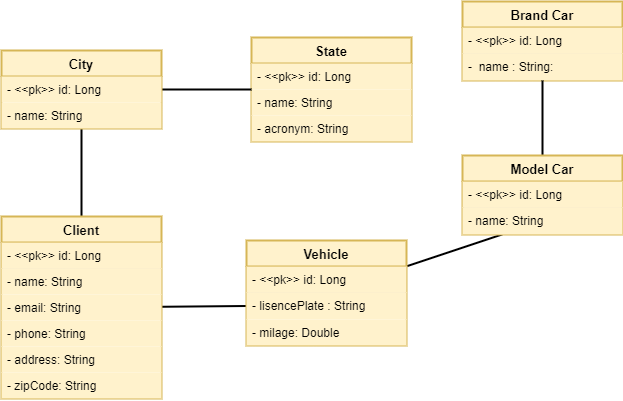

The diagram above was exported from draw.io. Its source (the exported page's mxGraphModel, read from the mxfile embedded in the PNG):
<mxGraphModel dx="1430" dy="451" grid="0" gridSize="10" guides="1" tooltips="1" connect="1" arrows="1" fold="1" page="0" pageScale="1" pageWidth="850" pageHeight="1100" background="#ffffff" math="0" shadow="0">
  <root>
    <mxCell id="0" />
    <mxCell id="1" parent="0" />
    <mxCell id="90" style="rounded=1;html=1;exitX=0.5;exitY=0;exitDx=0;exitDy=0;entryX=0.5;entryY=1;entryDx=0;entryDy=0;strokeColor=#000000;strokeWidth=2;fontColor=#000000;startArrow=none;startFill=0;endArrow=none;endFill=0;" parent="1" source="51" target="76" edge="1">
      <mxGeometry relative="1" as="geometry" />
    </mxCell>
    <mxCell id="122" value="" style="edgeStyle=none;rounded=1;html=1;strokeColor=#000000;strokeWidth=2;fontColor=#000000;startArrow=none;startFill=0;endArrow=none;endFill=0;entryX=0;entryY=0.5;entryDx=0;entryDy=0;" parent="1" source="51" target="100" edge="1">
      <mxGeometry relative="1" as="geometry" />
    </mxCell>
    <mxCell id="51" value="Client" style="swimlane;fontStyle=1;align=center;verticalAlign=top;childLayout=stackLayout;horizontal=1;startSize=26;horizontalStack=0;resizeParent=1;resizeParentMax=0;resizeLast=0;collapsible=1;marginBottom=0;fillColor=#fff2cc;strokeColor=#d6b656;labelBackgroundColor=none;labelBorderColor=none;fontSize=13;fontColor=#000000;strokeWidth=2;perimeterSpacing=0;rounded=0;shadow=0;glass=0;swimlaneLine=1;" parent="1" vertex="1">
      <mxGeometry x="-390" y="217" width="160" height="182" as="geometry" />
    </mxCell>
    <mxCell id="56" value="- &lt;&lt;pk&gt;&gt; id: Long&#10;" style="text;strokeColor=#d6b656;fillColor=#fff2cc;align=left;verticalAlign=top;spacingLeft=4;spacingRight=4;overflow=hidden;rotatable=0;points=[[0,0.5],[1,0.5]];portConstraint=eastwest;labelBackgroundColor=none;labelBorderColor=none;fontColor=#000000;strokeWidth=0;" parent="51" vertex="1">
      <mxGeometry y="26" width="160" height="26" as="geometry" />
    </mxCell>
    <mxCell id="57" value="- name: String&#10;" style="text;strokeColor=none;fillColor=#fff2cc;align=left;verticalAlign=top;spacingLeft=4;spacingRight=4;overflow=hidden;rotatable=0;points=[[0,0.5],[1,0.5]];portConstraint=eastwest;labelBackgroundColor=none;labelBorderColor=none;fontColor=#000000;strokeWidth=0;" parent="51" vertex="1">
      <mxGeometry y="52" width="160" height="26" as="geometry" />
    </mxCell>
    <mxCell id="52" value="- email: String&#10;" style="text;strokeColor=none;fillColor=#fff2cc;align=left;verticalAlign=top;spacingLeft=4;spacingRight=4;overflow=hidden;rotatable=0;points=[[0,0.5],[1,0.5]];portConstraint=eastwest;labelBackgroundColor=none;labelBorderColor=none;fontColor=#000000;strokeWidth=0;" parent="51" vertex="1">
      <mxGeometry y="78" width="160" height="26" as="geometry" />
    </mxCell>
    <mxCell id="63" value="- phone: String&#10;" style="text;strokeColor=none;fillColor=#fff2cc;align=left;verticalAlign=top;spacingLeft=4;spacingRight=4;overflow=hidden;rotatable=0;points=[[0,0.5],[1,0.5]];portConstraint=eastwest;labelBackgroundColor=none;labelBorderColor=none;fontColor=#000000;strokeWidth=0;" parent="51" vertex="1">
      <mxGeometry y="104" width="160" height="26" as="geometry" />
    </mxCell>
    <mxCell id="61" value="- address: String&#10;" style="text;strokeColor=none;fillColor=#fff2cc;align=left;verticalAlign=top;spacingLeft=4;spacingRight=4;overflow=hidden;rotatable=0;points=[[0,0.5],[1,0.5]];portConstraint=eastwest;labelBackgroundColor=none;labelBorderColor=none;fontColor=#000000;strokeWidth=0;" parent="51" vertex="1">
      <mxGeometry y="130" width="160" height="26" as="geometry" />
    </mxCell>
    <mxCell id="84" value="- zipCode: String" style="text;strokeColor=none;fillColor=#fff2cc;align=left;verticalAlign=top;spacingLeft=4;spacingRight=4;overflow=hidden;rotatable=0;points=[[0,0.5],[1,0.5]];portConstraint=eastwest;fontColor=#000000;" parent="51" vertex="1">
      <mxGeometry y="156" width="160" height="26" as="geometry" />
    </mxCell>
    <mxCell id="68" value="State" style="swimlane;fontStyle=1;align=center;verticalAlign=top;childLayout=stackLayout;horizontal=1;startSize=26;horizontalStack=0;resizeParent=1;resizeParentMax=0;resizeLast=0;collapsible=1;marginBottom=0;fillColor=#fff2cc;strokeColor=#d6b656;labelBackgroundColor=none;labelBorderColor=none;fontSize=13;fontColor=#000000;strokeWidth=2;" parent="1" vertex="1">
      <mxGeometry x="-140" y="38" width="160" height="104" as="geometry">
        <mxRectangle x="80" y="90" width="70" height="30" as="alternateBounds" />
      </mxGeometry>
    </mxCell>
    <mxCell id="72" value="- &lt;&lt;pk&gt;&gt; id: Long" style="text;strokeColor=none;fillColor=#fff2cc;align=left;verticalAlign=top;spacingLeft=4;spacingRight=4;overflow=hidden;rotatable=0;points=[[0,0.5],[1,0.5]];portConstraint=eastwest;labelBackgroundColor=none;labelBorderColor=none;fontColor=#000000;strokeWidth=0;" parent="68" vertex="1">
      <mxGeometry y="26" width="160" height="26" as="geometry" />
    </mxCell>
    <mxCell id="69" value="- name: String&#10;" style="text;strokeColor=none;fillColor=#fff2cc;align=left;verticalAlign=top;spacingLeft=4;spacingRight=4;overflow=hidden;rotatable=0;points=[[0,0.5],[1,0.5]];portConstraint=eastwest;labelBackgroundColor=none;labelBorderColor=none;fontColor=#000000;strokeWidth=0;" parent="68" vertex="1">
      <mxGeometry y="52" width="160" height="26" as="geometry" />
    </mxCell>
    <mxCell id="75" value="- acronym: String" style="text;strokeColor=none;fillColor=#fff2cc;align=left;verticalAlign=top;spacingLeft=4;spacingRight=4;overflow=hidden;rotatable=0;points=[[0,0.5],[1,0.5]];portConstraint=eastwest;labelBackgroundColor=none;labelBorderColor=none;fontColor=#000000;strokeWidth=0;" parent="68" vertex="1">
      <mxGeometry y="78" width="160" height="26" as="geometry" />
    </mxCell>
    <mxCell id="93" style="edgeStyle=none;rounded=1;html=1;exitX=1;exitY=0.5;exitDx=0;exitDy=0;entryX=0;entryY=0.5;entryDx=0;entryDy=0;strokeColor=#000000;strokeWidth=2;fontColor=#000000;startArrow=none;startFill=0;endArrow=none;endFill=0;" parent="1" source="76" target="68" edge="1">
      <mxGeometry relative="1" as="geometry" />
    </mxCell>
    <mxCell id="76" value="City" style="swimlane;fontStyle=1;align=center;verticalAlign=top;childLayout=stackLayout;horizontal=1;startSize=26;horizontalStack=0;resizeParent=1;resizeParentMax=0;resizeLast=0;collapsible=1;marginBottom=0;fillColor=#fff2cc;strokeColor=#d6b656;labelBorderColor=none;fontSize=13;fontColor=#000000;labelBackgroundColor=none;strokeWidth=2;" parent="1" vertex="1">
      <mxGeometry x="-390" y="51" width="160" height="78" as="geometry">
        <mxRectangle x="-38" y="247" width="60" height="28" as="alternateBounds" />
      </mxGeometry>
    </mxCell>
    <mxCell id="77" value="- &lt;&lt;pk&gt;&gt; id: Long" style="text;strokeColor=none;fillColor=#fff2cc;align=left;verticalAlign=top;spacingLeft=4;spacingRight=4;overflow=hidden;rotatable=0;points=[[0,0.5],[1,0.5]];portConstraint=eastwest;fontColor=#000000;labelBackgroundColor=none;labelBorderColor=none;strokeWidth=0;" parent="76" vertex="1">
      <mxGeometry y="26" width="160" height="26" as="geometry" />
    </mxCell>
    <mxCell id="79" value="- name: String&#10;" style="text;strokeColor=none;fillColor=#fff2cc;align=left;verticalAlign=top;spacingLeft=4;spacingRight=4;overflow=hidden;rotatable=0;points=[[0,0.5],[1,0.5]];portConstraint=eastwest;fontColor=#000000;labelBackgroundColor=none;labelBorderColor=none;strokeWidth=0;" parent="76" vertex="1">
      <mxGeometry y="52" width="160" height="26" as="geometry" />
    </mxCell>
    <mxCell id="88" value="" style="text;strokeColor=none;fillColor=none;align=left;verticalAlign=middle;spacingTop=-1;spacingLeft=4;spacingRight=4;rotatable=0;labelPosition=right;points=[];portConstraint=eastwest;fontColor=#000000;" parent="1" vertex="1">
      <mxGeometry x="6" y="367" width="20" height="14" as="geometry" />
    </mxCell>
    <mxCell id="116" value="" style="edgeStyle=none;rounded=1;html=1;strokeColor=#000000;strokeWidth=2;fontColor=#000000;startArrow=none;startFill=0;endArrow=none;endFill=0;" parent="1" source="98" target="111" edge="1">
      <mxGeometry relative="1" as="geometry" />
    </mxCell>
    <mxCell id="98" value="Vehicle" style="swimlane;fontStyle=1;align=center;verticalAlign=top;childLayout=stackLayout;horizontal=1;startSize=26;horizontalStack=0;resizeParent=1;resizeParentMax=0;resizeLast=0;collapsible=1;marginBottom=0;fillColor=#fff2cc;strokeColor=#d6b656;labelBackgroundColor=none;labelBorderColor=none;fontSize=13;fontColor=#000000;strokeWidth=2;perimeterSpacing=0;rounded=0;shadow=0;glass=0;swimlaneLine=1;" parent="1" vertex="1">
      <mxGeometry x="-145" y="241" width="160" height="105" as="geometry" />
    </mxCell>
    <mxCell id="99" value="- &lt;&lt;pk&gt;&gt; id: Long&#10;" style="text;strokeColor=#d6b656;fillColor=#fff2cc;align=left;verticalAlign=top;spacingLeft=4;spacingRight=4;overflow=hidden;rotatable=0;points=[[0,0.5],[1,0.5]];portConstraint=eastwest;labelBackgroundColor=none;labelBorderColor=none;fontColor=#000000;strokeWidth=0;" parent="98" vertex="1">
      <mxGeometry y="26" width="160" height="26" as="geometry" />
    </mxCell>
    <mxCell id="100" value="- lisencePlate : String&#10;" style="text;strokeColor=none;fillColor=#fff2cc;align=left;verticalAlign=top;spacingLeft=4;spacingRight=4;overflow=hidden;rotatable=0;points=[[0,0.5],[1,0.5]];portConstraint=eastwest;labelBackgroundColor=none;labelBorderColor=none;fontColor=#000000;strokeWidth=0;" parent="98" vertex="1">
      <mxGeometry y="52" width="160" height="27" as="geometry" />
    </mxCell>
    <mxCell id="101" value="- milage: Double" style="text;strokeColor=none;fillColor=#fff2cc;align=left;verticalAlign=top;spacingLeft=4;spacingRight=4;overflow=hidden;rotatable=0;points=[[0,0.5],[1,0.5]];portConstraint=eastwest;labelBackgroundColor=none;labelBorderColor=none;fontColor=#000000;strokeWidth=0;" parent="98" vertex="1">
      <mxGeometry y="79" width="160" height="26" as="geometry" />
    </mxCell>
    <mxCell id="105" value="Brand Car" style="swimlane;fontStyle=1;align=center;verticalAlign=top;childLayout=stackLayout;horizontal=1;startSize=26;horizontalStack=0;resizeParent=1;resizeParentMax=0;resizeLast=0;collapsible=1;marginBottom=0;fillColor=#fff2cc;strokeColor=#d6b656;labelBackgroundColor=none;labelBorderColor=none;fontSize=13;fontColor=#000000;strokeWidth=2;perimeterSpacing=0;rounded=0;shadow=0;glass=0;swimlaneLine=1;" parent="1" vertex="1">
      <mxGeometry x="71" y="2" width="160" height="79" as="geometry" />
    </mxCell>
    <mxCell id="106" value="- &lt;&lt;pk&gt;&gt; id: Long&#10;" style="text;strokeColor=#d6b656;fillColor=#fff2cc;align=left;verticalAlign=top;spacingLeft=4;spacingRight=4;overflow=hidden;rotatable=0;points=[[0,0.5],[1,0.5]];portConstraint=eastwest;labelBackgroundColor=none;labelBorderColor=none;fontColor=#000000;strokeWidth=0;" parent="105" vertex="1">
      <mxGeometry y="26" width="160" height="26" as="geometry" />
    </mxCell>
    <mxCell id="107" value="-  name : String: &#10;" style="text;strokeColor=none;fillColor=#fff2cc;align=left;verticalAlign=top;spacingLeft=4;spacingRight=4;overflow=hidden;rotatable=0;points=[[0,0.5],[1,0.5]];portConstraint=eastwest;labelBackgroundColor=none;labelBorderColor=none;fontColor=#000000;strokeWidth=0;" parent="105" vertex="1">
      <mxGeometry y="52" width="160" height="27" as="geometry" />
    </mxCell>
    <mxCell id="121" value="" style="edgeStyle=none;rounded=1;html=1;strokeColor=#000000;strokeWidth=2;fontColor=#000000;startArrow=none;startFill=0;endArrow=none;endFill=0;" parent="1" source="109" target="107" edge="1">
      <mxGeometry relative="1" as="geometry" />
    </mxCell>
    <mxCell id="109" value="Model Car" style="swimlane;fontStyle=1;align=center;verticalAlign=top;childLayout=stackLayout;horizontal=1;startSize=26;horizontalStack=0;resizeParent=1;resizeParentMax=0;resizeLast=0;collapsible=1;marginBottom=0;fillColor=#fff2cc;strokeColor=#d6b656;labelBackgroundColor=none;labelBorderColor=none;fontSize=13;fontColor=#000000;strokeWidth=2;perimeterSpacing=0;rounded=0;shadow=0;glass=0;swimlaneLine=1;" parent="1" vertex="1">
      <mxGeometry x="71" y="156" width="160" height="79" as="geometry" />
    </mxCell>
    <mxCell id="110" value="- &lt;&lt;pk&gt;&gt; id: Long&#10;" style="text;strokeColor=#d6b656;fillColor=#fff2cc;align=left;verticalAlign=top;spacingLeft=4;spacingRight=4;overflow=hidden;rotatable=0;points=[[0,0.5],[1,0.5]];portConstraint=eastwest;labelBackgroundColor=none;labelBorderColor=none;fontColor=#000000;strokeWidth=0;" parent="109" vertex="1">
      <mxGeometry y="26" width="160" height="26" as="geometry" />
    </mxCell>
    <mxCell id="111" value="- name: String" style="text;strokeColor=none;fillColor=#fff2cc;align=left;verticalAlign=top;spacingLeft=4;spacingRight=4;overflow=hidden;rotatable=0;points=[[0,0.5],[1,0.5]];portConstraint=eastwest;labelBackgroundColor=none;labelBorderColor=none;fontColor=#000000;strokeWidth=0;" parent="109" vertex="1">
      <mxGeometry y="52" width="160" height="27" as="geometry" />
    </mxCell>
  </root>
</mxGraphModel>